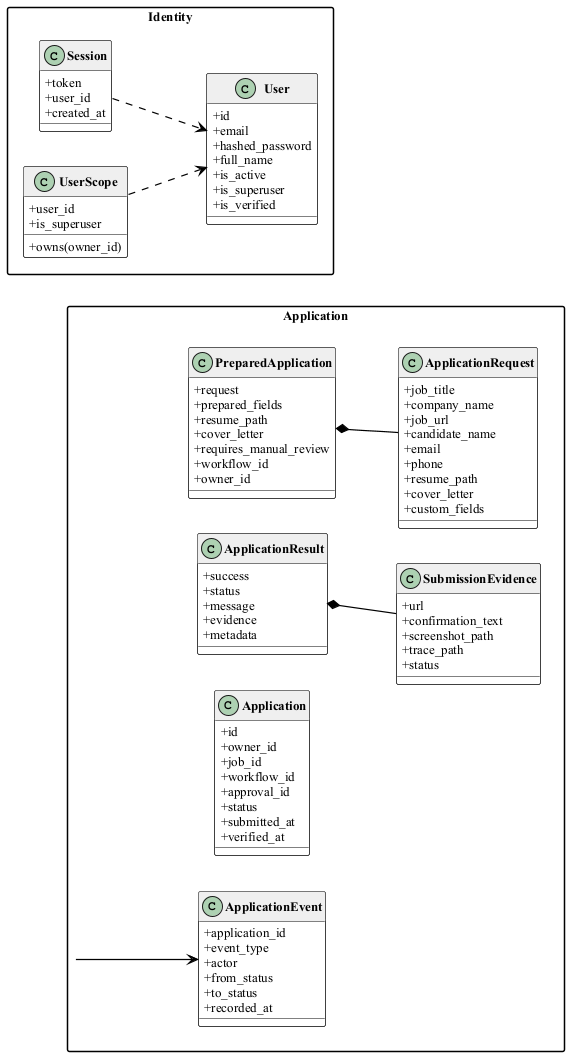

The diagram above was rendered by PlantUML. Its source (embedded in the PNG):
@startuml class-application
' The classes of the application workflow and of identity.
'
' The approval record is not drawn here because it is a table rather than a
' value that travels through the code. It is in the entity-relationship
' diagram instead.

!include _style.puml
left to right direction

package "Application" {
  class ApplicationRequest {
    +job_title
    +company_name
    +job_url
    +candidate_name
    +email
    +phone
    +resume_path
    +cover_letter
    +custom_fields
  }

  class PreparedApplication {
    +request
    +prepared_fields
    +resume_path
    +cover_letter
    +requires_manual_review
    +workflow_id
    +owner_id
  }

  class SubmissionEvidence {
    +url
    +confirmation_text
    +screenshot_path
    +trace_path
    +status
  }

  class ApplicationResult {
    +success
    +status
    +message
    +evidence
    +metadata
  }

  class Application {
    +id
    +owner_id
    +job_id
    +workflow_id
    +approval_id
    +status
    +submitted_at
    +verified_at
  }

  class ApplicationEvent {
    +application_id
    +event_type
    +actor
    +from_status
    +to_status
    +recorded_at
  }
}

package "Identity" {
  class User {
    +id
    +email
    +hashed_password
    +full_name
    +is_active
    +is_superuser
    +is_verified
  }

  class Session {
    +token
    +user_id
    +created_at
  }

  class UserScope {
    +user_id
    +is_superuser
    +owns(owner_id)
  }
}

PreparedApplication *-- ApplicationRequest
ApplicationResult *-- SubmissionEvidence
Application --> ApplicationEvent
UserScope ..> User
Session ..> User

@enduml